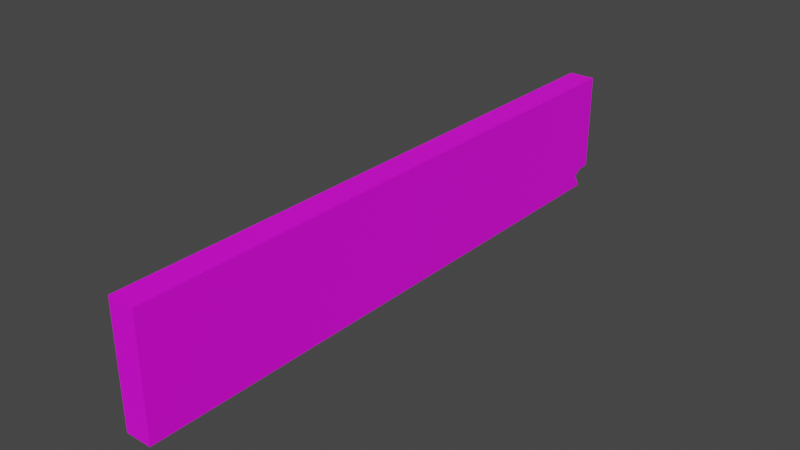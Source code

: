 # Source: wallWithHole.blend  (saved by Blender 3.6.11; exported with 4.5.12 LTS)
import bpy
from mathutils import Matrix  # noqa: F401  (used for matrix-valued properties, if any)

bpy.ops.wm.read_factory_settings(use_empty=True)
scene = bpy.context.scene
scene.name = 'Scene'

# ---- collections
col_collection = bpy.data.collections.new('Collection'); scene.collection.children.link(col_collection)

# ---- images (referenced by path relative to the original .blend; pixels are not part of the script)
import os
ASSET_DIR = os.environ.get("B2B_ASSET_DIR", "")  # directory of the original .blend (textures are referenced by path, not embedded)
HERE = os.path.dirname(os.path.abspath(__file__))  # packed textures are extracted next to this script under _unpacked/

def load_image(name, relpath, width, height, colorspace="sRGB"):
    """Load a texture the original file referenced (path relative to the .blend, or extracted next to this script)."""
    p = next((c for c in (os.path.join(HERE, relpath), os.path.join(ASSET_DIR, relpath)) if relpath and os.path.exists(c)), "")
    if p:
        img = bpy.data.images.load(p, check_existing=True)
        img.name = name
    else:  # same state as the original file: an image datablock whose file is absent (Cycles renders it pink)
        img = bpy.data.images.new(name, width, height)
        img.source = "FILE"
        img.filepath = "//" + (relpath or name)
    img.colorspace_settings.name = colorspace
    return img
img_old_brick_wall_spec_png = load_image('Old_Brick_Wall_Spec.png', 'Old_Brick_Wall_Spec.png', 1024, 1024, 'sRGB')

# ---- materials (node trees are filled in below, after node groups)
mat_material_001 = bpy.data.materials.new('Material.001')
mat_material_001.use_transparent_shadow = False
mat_material = bpy.data.materials.new('Material')
mat_material.use_transparent_shadow = False

# ---- material node trees
mat_material_001.use_nodes = True; mat_material_001.node_tree.nodes.clear()
_N = mat_material_001.node_tree.nodes; _L = mat_material_001.node_tree.links
n0 = _N.new('ShaderNodeBsdfPrincipled'); n0.name = 'Principled BSDF'; n0.location = (10, 300)
n0.distribution = 'GGX'
n0.subsurface_method = 'RANDOM_WALK_SKIN'
n0.inputs[3].default_value = 1.45
n0.inputs[27].default_value = (0.0, 0.0, 0.0, 1.0)
n0.inputs[28].default_value = 1.0
n1 = _N.new('ShaderNodeOutputMaterial'); n1.name = 'Material Output'; n1.location = (300, 300)
n2 = _N.new('ShaderNodeTexImage'); n2.name = 'Image Texture'; n2.location = (-280, 280)
n2.image = img_old_brick_wall_spec_png
_L.new(n0.outputs[0], n1.inputs[0])
_L.new(n2.outputs[0], n0.inputs[0])
n1.is_active_output = True
mat_material.use_nodes = True; mat_material.node_tree.nodes.clear()
_N = mat_material.node_tree.nodes; _L = mat_material.node_tree.links
n0 = _N.new('ShaderNodeBsdfPrincipled'); n0.name = 'Principled BSDF'; n0.location = (10, 300)
n0.distribution = 'GGX'
n0.subsurface_method = 'RANDOM_WALK_SKIN'
n0.inputs[1].default_value = 0.252
n0.inputs[2].default_value = 1.0
n0.inputs[3].default_value = 1.45
n0.inputs[8].default_value = 1.0
n0.inputs[9].default_value = (3.2, 0.2, 0.1)
n0.inputs[10].default_value = 0.07874
n0.inputs[11].default_value = 1.224
n0.inputs[13].default_value = 0.0
n0.inputs[27].default_value = (0.0, 0.0, 0.0, 1.0)
n0.inputs[28].default_value = 4.1
n1 = _N.new('ShaderNodeOutputMaterial'); n1.name = 'Material Output'; n1.location = (300, 300)
n2 = _N.new('ShaderNodeTexImage'); n2.name = 'Image Texture'; n2.location = (-190, 280)
n2.image = img_old_brick_wall_spec_png
n3 = _N.new('ShaderNodeMix'); n3.name = 'Mix'; n3.location = (-160, 180)
n3.data_type = 'RGBA'
n3.inputs[0].default_value = 0.07874
n3.inputs[7].default_value = (1.0, 0.003041, 0.005321, 1.0)
_L.new(n0.outputs[0], n1.inputs[0])
_L.new(n2.outputs[0], n3.inputs[6])
_L.new(n3.outputs[2], n0.inputs[0])
n1.is_active_output = True

# ---- world
world_world = bpy.data.worlds.new('World'); scene.world = world_world
world_world.use_nodes = True; world_world.node_tree.nodes.clear()
_N = world_world.node_tree.nodes; _L = world_world.node_tree.links
n0 = _N.new('ShaderNodeOutputWorld'); n0.name = 'World Output'; n0.location = (300, 300)
n1 = _N.new('ShaderNodeBackground'); n1.name = 'Background'; n1.location = (10, 300)
n1.inputs[0].default_value = (0.05088, 0.05088, 0.05088, 1.0)
_L.new(n1.outputs[0], n0.inputs[0])
n0.is_active_output = True
world_world.color = (0.05088, 0.05088, 0.05088)
world_world.use_sun_shadow = False
world_world.sun_shadow_jitter_overblur = 0.0

# ---- meshes
me_cube_001 = bpy.data.meshes.new('Cube.001')
me_cube_001.from_pydata([(-1.0, -22.62, 0.03084), (-1.0, -22.62, 17.9), (-1.0, 22.62, 17.9), (1.0, -22.62, 0.03084), (1.0, -22.62, 17.9), (1.0, 22.62, 17.9), (-1.0, 21.61, 0.03084), (-1.0, 22.62, 2.974), (-1.0, 21.63, 2.759), (-1.0, 21.09, 2.043), (1.0, 21.61, 0.03084), (1.0, 22.63, 2.981), (1.0, 21.63, 2.77), (1.0, 21.09, 2.039)], [], [(0, 1, 2, 7, 8, 9, 6), (11, 7, 2, 5), (3, 4, 1, 0), (5, 2, 1, 4), (10, 13, 12, 11, 5, 4, 3), (6, 10, 3, 0), (11, 12, 8, 7), (9, 8, 12, 13), (6, 9, 13, 10)])
me_cube_001.polygons.foreach_set('material_index', [0, 0, 0, 0, 0, 0, 1, 1, 1])
_uv = me_cube_001.uv_layers.new(name='UVMap')
_uv.uv.foreach_set('vector', [9.935, -0.6062, 9.883, 3.676, -6.469, 3.589, -6.426, 0.01198, -6.065, -0.03761, -5.868, -0.208, -6.05, -0.6913, 0.6661, 0.05135, 1.389, 0.05359, 1.346, 3.631, 0.6228, 3.627, -0.04818, -0.6594, -0.1, 3.623, -0.8229, 3.619, -0.771, -0.6632, 8.487, -0.3817, 8.481, 0.09763, -7.872, 0.01056, -7.866, -0.4687, 8.124, -0.6159, 7.93, -0.1356, 8.122, 0.04069, 8.482, 0.09297, 8.438, 3.669, -7.915, 3.581, -7.863, -0.701, 8.131, -1.342, 8.127, -0.8629, -7.86, -0.948, -7.854, -1.427, 0.8762, 0.7833, 0.8437, 0.2875, 0.146, 0.25, 0.1202, 0.7966, 0.2715, 0.2523, 0.276, 0.7255, 0.7399, 0.7355, 0.7364, 0.2636, 0.05249, 0.1109, 0.08434, 0.9577, 0.9918, 0.9327, 0.9999, 0.08885])
me_cube_001.materials.append(mat_material_001)
me_cube_001.materials.append(mat_material)
me_cube_001.update()

# ---- objects
ob_cube = bpy.data.objects.new('Cube', me_cube_001)

# ---- transforms, parenting, visibility, modifiers, constraints
ob_cube.location = (0.0, 0.0, 0.0)
ob_cube.scale = (1.0, 1.0, 0.5)

# ---- collection membership
col_collection.objects.link(ob_cube)

# ---- scene / render settings (as saved in the file)
scene.frame_start = 1; scene.frame_end = 250; scene.frame_set(1)
scene.render.engine = 'BLENDER_EEVEE_NEXT'
scene.cycles.sampling_pattern = 'TABULATED_SOBOL'
scene.view_settings.view_transform = 'Filmic'
bpy.context.view_layer.update()

# ---- added for rendering (the .blend has no active camera and no usable light): camera, sun
cam_auto = bpy.data.cameras.new('AutoCamera')
cam_auto.lens = 50.0
cam_auto.sensor_width = 36.0
cam_auto.clip_end = 1000.0
ob_auto_camera = bpy.data.objects.new('AutoCamera', cam_auto)
scene.collection.objects.link(ob_auto_camera)
ob_auto_camera.location = (42.7156, -51.2569, 38.6553)
ob_auto_camera.rotation_euler = (1.09748, -7.21219e-08, 0.694738)
scene.camera = ob_auto_camera
light_auto_sun = bpy.data.lights.new('AutoSun', 'SUN')
light_auto_sun.energy = 3.0
light_auto_sun.angle = 0.0523599
ob_auto_sun = bpy.data.objects.new('AutoSun', light_auto_sun)
scene.collection.objects.link(ob_auto_sun)
ob_auto_sun.rotation_euler = (0.872665, 0.174533, 0.523599)
bpy.context.view_layer.update()
